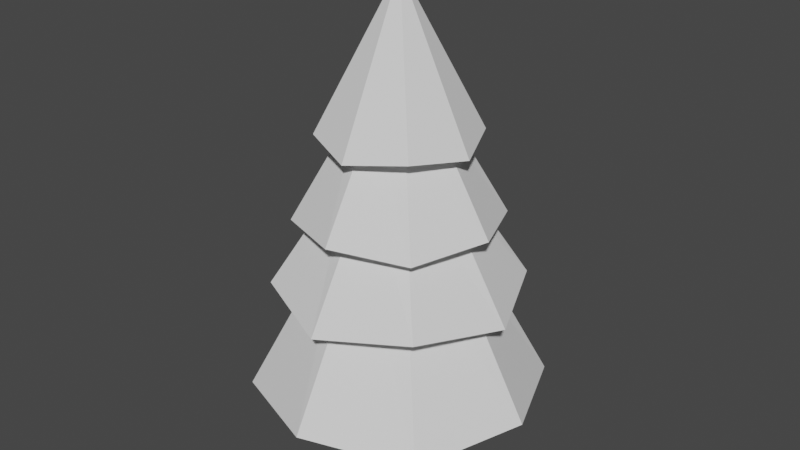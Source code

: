 # Source: Pine1.blend  (saved by Blender 2.91.10; exported with 4.5.12 LTS)
import bpy
from mathutils import Matrix  # noqa: F401  (used for matrix-valued properties, if any)

bpy.ops.wm.read_factory_settings(use_empty=True)
scene = bpy.context.scene
scene.name = 'Scene'

# ---- world
world_world = bpy.data.worlds.new('World'); scene.world = world_world
world_world.use_nodes = True; world_world.node_tree.nodes.clear()
_N = world_world.node_tree.nodes; _L = world_world.node_tree.links
n0 = _N.new('ShaderNodeOutputWorld'); n0.name = 'World Output'; n0.location = (300, 300)
n1 = _N.new('ShaderNodeBackground'); n1.name = 'Background'; n1.location = (10, 300)
n1.inputs[0].default_value = (0.05088, 0.05088, 0.05088, 1.0)
_L.new(n1.outputs[0], n0.inputs[0])
n0.is_active_output = True
world_world.color = (0.05088, 0.05088, 0.05088)
world_world.use_sun_shadow = False
world_world.sun_shadow_jitter_overblur = 0.0

# ---- meshes
me_cube_001 = bpy.data.meshes.new('Cube.001')
me_cube_001.from_pydata([(-1.0, -1.0, -1.0), (-0.668, -0.668, 1.0), (-1.076, 1.121, -1.0), (-0.6794, 0.7414, 1.0), (1.12, -0.8836, -1.0), (0.668, -0.668, 1.0), (0.9871, 0.7679, -1.0), (0.648, 0.5896, 1.0)], [], [(0, 1, 3, 2), (2, 3, 7, 6), (6, 7, 5, 4), (4, 5, 1, 0), (2, 6, 4, 0), (7, 3, 1, 5)])
_uv = me_cube_001.uv_layers.new(name='UVMap')
_uv.uv.foreach_set('vector', [0.375, 0.0, 0.625, 0.0, 0.625, 0.25, 0.375, 0.25, 0.375, 0.25, 0.625, 0.25, 0.625, 0.5, 0.375, 0.5, 0.375, 0.5, 0.625, 0.5, 0.625, 0.75, 0.375, 0.75, 0.375, 0.75, 0.625, 0.75, 0.625, 1.0, 0.375, 1.0, 0.125, 0.5, 0.375, 0.5, 0.375, 0.75, 0.125, 0.75, 0.625, 0.5, 0.875, 0.5, 0.875, 0.75, 0.625, 0.75])
me_cube_001.use_remesh_fix_poles = True
me_cube_001.use_remesh_preserve_attributes = False
me_cube_001.use_mirror_vertex_groups = False
me_cube_001.update()
me_cylinder = bpy.data.meshes.new('Cylinder')
me_cylinder.from_pydata([(0.0, 1.0, -1.0), (-1.398e-09, 0.3484, 0.1481), (0.7071, 0.7071, -1.061), (0.2464, 0.2464, 0.1481), (1.0, -4.371e-08, -1.0), (0.3484, -1.261e-08, 0.1481), (0.7071, -0.7071, -1.061), (0.2464, -0.2464, 0.1481), (-8.742e-08, -1.0, -1.0), (-3.186e-08, -0.3484, 0.1481), (-0.7071, -0.7071, -1.061), (-0.2464, -0.2464, 0.1481), (-1.0, 1.192e-08, -1.0), (-0.3484, 6.781e-09, 0.1481), (-0.7071, 0.7071, -1.061), (-0.2464, 0.2464, 0.1481)], [], [(0, 1, 3, 2), (2, 3, 5, 4), (4, 5, 7, 6), (6, 7, 9, 8), (8, 9, 11, 10), (10, 11, 13, 12), (3, 1, 15, 13, 11, 9, 7, 5), (12, 13, 15, 14), (14, 15, 1, 0), (0, 2, 4, 6, 8, 10, 12, 14)])
_uv = me_cylinder.uv_layers.new(name='UVMap')
_uv.uv.foreach_set('vector', [1.0, 0.5, 1.0, 1.0, 0.875, 1.0, 0.875, 0.5, 0.875, 0.5, 0.875, 1.0, 0.75, 1.0, 0.75, 0.5, 0.75, 0.5, 0.75, 1.0, 0.625, 1.0, 0.625, 0.5, 0.625, 0.5, 0.625, 1.0, 0.5, 1.0, 0.5, 0.5, 0.5, 0.5, 0.5, 1.0, 0.375, 1.0, 0.375, 0.5, 0.375, 0.5, 0.375, 1.0, 0.25, 1.0, 0.25, 0.5, 0.4197, 0.4197, 0.25, 0.49, 0.08029, 0.4197, 0.01, 0.25, 0.08029, 0.08029, 0.25, 0.01, 0.4197, 0.08029, 0.49, 0.25, 0.25, 0.5, 0.25, 1.0, 0.125, 1.0, 0.125, 0.5, 0.125, 0.5, 0.125, 1.0, 0.0, 1.0, 0.0, 0.5, 0.75, 0.49, 0.9197, 0.4197, 0.99, 0.25, 0.9197, 0.08029, 0.75, 0.01, 0.5803, 0.08029, 0.51, 0.25, 0.5803, 0.4197])
me_cylinder.use_remesh_fix_poles = True
me_cylinder.use_remesh_preserve_attributes = False
me_cylinder.use_mirror_vertex_groups = False
me_cylinder.update()
me_cylinder_001 = bpy.data.meshes.new('Cylinder.001')
me_cylinder_001.from_pydata([(0.0, 1.0, -1.0), (-7.599e-09, 0.3449, 0.07493), (0.7071, 0.7071, -0.9166), (0.2439, 0.2439, 0.07493), (1.0, -4.371e-08, -1.0), (0.3449, -1.385e-08, 0.07493), (0.7071, -0.7071, -0.9166), (0.2439, -0.2439, 0.07493), (-8.742e-08, -1.0, -1.0), (-3.775e-08, -0.3449, 0.07493), (-0.7071, -0.7071, -0.9166), (-0.2439, -0.2439, 0.07493), (-1.0, 1.192e-08, -1.0), (-0.3449, 5.335e-09, 0.07493), (-0.7071, 0.7071, -0.9166), (-0.2439, 0.2439, 0.07493)], [], [(0, 1, 3, 2), (2, 3, 5, 4), (4, 5, 7, 6), (6, 7, 9, 8), (8, 9, 11, 10), (10, 11, 13, 12), (3, 1, 15, 13, 11, 9, 7, 5), (12, 13, 15, 14), (14, 15, 1, 0), (0, 2, 4, 6, 8, 10, 12, 14)])
_uv = me_cylinder_001.uv_layers.new(name='UVMap')
_uv.uv.foreach_set('vector', [1.0, 0.5, 1.0, 1.0, 0.875, 1.0, 0.875, 0.5, 0.875, 0.5, 0.875, 1.0, 0.75, 1.0, 0.75, 0.5, 0.75, 0.5, 0.75, 1.0, 0.625, 1.0, 0.625, 0.5, 0.625, 0.5, 0.625, 1.0, 0.5, 1.0, 0.5, 0.5, 0.5, 0.5, 0.5, 1.0, 0.375, 1.0, 0.375, 0.5, 0.375, 0.5, 0.375, 1.0, 0.25, 1.0, 0.25, 0.5, 0.4197, 0.4197, 0.25, 0.49, 0.08029, 0.4197, 0.01, 0.25, 0.08029, 0.08029, 0.25, 0.01, 0.4197, 0.08029, 0.49, 0.25, 0.25, 0.5, 0.25, 1.0, 0.125, 1.0, 0.125, 0.5, 0.125, 0.5, 0.125, 1.0, 0.0, 1.0, 0.0, 0.5, 0.75, 0.49, 0.9197, 0.4197, 0.99, 0.25, 0.9197, 0.08029, 0.75, 0.01, 0.5803, 0.08029, 0.51, 0.25, 0.5803, 0.4197])
me_cylinder_001.use_remesh_fix_poles = True
me_cylinder_001.use_remesh_preserve_attributes = False
me_cylinder_001.use_mirror_vertex_groups = False
me_cylinder_001.update()
me_cylinder_002 = bpy.data.meshes.new('Cylinder.002')
me_cylinder_002.from_pydata([(0.0, 1.0, -1.0), (-7.599e-09, 0.3449, 0.07493), (0.7071, 0.7071, -1.058), (0.2439, 0.2439, 0.07493), (1.0, -4.371e-08, -1.0), (0.3449, -1.385e-08, 0.07493), (0.7071, -0.7071, -1.058), (0.2439, -0.2439, 0.07493), (-8.742e-08, -1.0, -1.0), (-3.775e-08, -0.3449, 0.07493), (-0.7071, -0.7071, -1.058), (-0.2439, -0.2439, 0.07493), (-1.0, 1.192e-08, -1.0), (-0.3449, 5.335e-09, 0.07493), (-0.7071, 0.7071, -1.058), (-0.2439, 0.2439, 0.07493)], [], [(0, 1, 3, 2), (2, 3, 5, 4), (4, 5, 7, 6), (6, 7, 9, 8), (8, 9, 11, 10), (10, 11, 13, 12), (3, 1, 15, 13, 11, 9, 7, 5), (12, 13, 15, 14), (14, 15, 1, 0), (0, 2, 4, 6, 8, 10, 12, 14)])
_uv = me_cylinder_002.uv_layers.new(name='UVMap')
_uv.uv.foreach_set('vector', [1.0, 0.5, 1.0, 1.0, 0.875, 1.0, 0.875, 0.5, 0.875, 0.5, 0.875, 1.0, 0.75, 1.0, 0.75, 0.5, 0.75, 0.5, 0.75, 1.0, 0.625, 1.0, 0.625, 0.5, 0.625, 0.5, 0.625, 1.0, 0.5, 1.0, 0.5, 0.5, 0.5, 0.5, 0.5, 1.0, 0.375, 1.0, 0.375, 0.5, 0.375, 0.5, 0.375, 1.0, 0.25, 1.0, 0.25, 0.5, 0.4197, 0.4197, 0.25, 0.49, 0.08029, 0.4197, 0.01, 0.25, 0.08029, 0.08029, 0.25, 0.01, 0.4197, 0.08029, 0.49, 0.25, 0.25, 0.5, 0.25, 1.0, 0.125, 1.0, 0.125, 0.5, 0.125, 0.5, 0.125, 1.0, 0.0, 1.0, 0.0, 0.5, 0.75, 0.49, 0.9197, 0.4197, 0.99, 0.25, 0.9197, 0.08029, 0.75, 0.01, 0.5803, 0.08029, 0.51, 0.25, 0.5803, 0.4197])
me_cylinder_002.use_remesh_fix_poles = True
me_cylinder_002.use_remesh_preserve_attributes = False
me_cylinder_002.use_mirror_vertex_groups = False
me_cylinder_002.update()
me_cone_001 = bpy.data.meshes.new('Cone.001')
me_cone_001.from_pydata([(0.0, 1.0, -1.0), (0.7071, 0.7071, -0.908), (1.0, -4.371e-08, -1.0), (0.7071, -0.7071, -0.908), (-8.742e-08, -1.0, -1.0), (-0.7071, -0.7071, -0.908), (-1.0, 1.192e-08, -1.0), (-0.7071, 0.7071, -0.908), (0.0, 0.0, 1.0)], [], [(0, 8, 1), (1, 8, 2), (2, 8, 3), (3, 8, 4), (4, 8, 5), (5, 8, 6), (0, 1, 2, 3, 4, 5, 6, 7), (6, 8, 7), (7, 8, 0)])
_uv = me_cone_001.uv_layers.new(name='UVMap')
_uv.uv.foreach_set('vector', [0.25, 0.49, 0.25, 0.25, 0.4197, 0.4197, 0.4197, 0.4197, 0.25, 0.25, 0.49, 0.25, 0.49, 0.25, 0.25, 0.25, 0.4197, 0.08029, 0.4197, 0.08029, 0.25, 0.25, 0.25, 0.01, 0.25, 0.01, 0.25, 0.25, 0.08029, 0.08029, 0.08029, 0.08029, 0.25, 0.25, 0.01, 0.25, 0.75, 0.49, 0.9197, 0.4197, 0.99, 0.25, 0.9197, 0.08029, 0.75, 0.01, 0.5803, 0.08029, 0.51, 0.25, 0.5803, 0.4197, 0.01, 0.25, 0.25, 0.25, 0.08029, 0.4197, 0.08029, 0.4197, 0.25, 0.25, 0.25, 0.49])
me_cone_001.use_remesh_fix_poles = True
me_cone_001.use_remesh_preserve_attributes = False
me_cone_001.use_mirror_vertex_groups = False
me_cone_001.update()

# ---- objects
ob_cube = bpy.data.objects.new('Cube', me_cube_001)
ob_cylinder = bpy.data.objects.new('Cylinder', me_cylinder)
ob_cylinder_001 = bpy.data.objects.new('Cylinder.001', me_cylinder_001)
ob_cylinder_002 = bpy.data.objects.new('Cylinder.002', me_cylinder_002)
ob_cone = bpy.data.objects.new('Cone', me_cone_001)

# ---- transforms, parenting, visibility, modifiers, constraints
ob_cube.location = (0.0, 0.0, 0.401)
ob_cube.scale = (0.1611, 0.1611, 0.4455)
ob_cube.lineart.crease_threshold = 0.0
ob_cylinder.location = (0.0, 0.0, 1.525)
ob_cylinder.lineart.crease_threshold = 0.0
ob_cylinder_001.location = (0.0, 0.0, 1.999)
ob_cylinder_001.scale = (0.8369, 0.8369, 0.8369)
ob_cylinder_001.lineart.crease_threshold = 0.0
ob_cylinder_002.location = (0.0, 0.0, 2.406)
ob_cylinder_002.scale = (0.6887, 0.6887, 0.6887)
ob_cylinder_002.lineart.crease_threshold = 0.0
ob_cone.location = (0.0, 0.0, 2.73)
ob_cone.scale = (0.5289, 0.5289, 0.5289)
ob_cone.lineart.crease_threshold = 0.0

# ---- collection membership
scene.collection.objects.link(ob_cube)
scene.collection.objects.link(ob_cylinder)
scene.collection.objects.link(ob_cylinder_001)
scene.collection.objects.link(ob_cylinder_002)
scene.collection.objects.link(ob_cone)

# ---- scene / render settings (as saved in the file)
scene.frame_start = 1; scene.frame_end = 250; scene.frame_set(1)
scene.render.engine = 'BLENDER_EEVEE_NEXT'
scene.cycles.use_denoising = False
scene.cycles.samples = 128
scene.cycles.sampling_pattern = 'TABULATED_SOBOL'
scene.cycles.use_adaptive_sampling = False
scene.cycles.use_light_tree = False
scene.view_settings.view_transform = 'Filmic'
bpy.context.view_layer.update()

# ---- added for rendering (the .blend has no active camera and no usable light): camera, sun
cam_auto = bpy.data.cameras.new('AutoCamera')
cam_auto.lens = 50.0
cam_auto.sensor_width = 36.0
cam_auto.clip_end = 1000.0
ob_auto_camera = bpy.data.objects.new('AutoCamera', cam_auto)
scene.collection.objects.link(ob_auto_camera)
ob_auto_camera.location = (4.02338, -4.82806, 4.82576)
ob_auto_camera.rotation_euler = (1.09748, -7.21219e-08, 0.694738)
scene.camera = ob_auto_camera
light_auto_sun = bpy.data.lights.new('AutoSun', 'SUN')
light_auto_sun.energy = 3.0
light_auto_sun.angle = 0.0523599
ob_auto_sun = bpy.data.objects.new('AutoSun', light_auto_sun)
scene.collection.objects.link(ob_auto_sun)
ob_auto_sun.rotation_euler = (0.872665, 0.174533, 0.523599)
bpy.context.view_layer.update()
